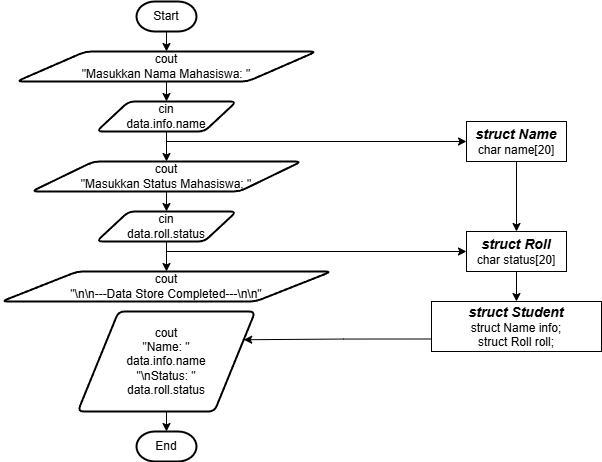

The diagram above was exported from draw.io. Its source (the exported page's mxGraphModel, read from the mxfile embedded in the PNG):
<mxGraphModel dx="1930" dy="568" grid="1" gridSize="10" guides="1" tooltips="1" connect="1" arrows="1" fold="1" page="1" pageScale="1" pageWidth="827" pageHeight="1169" math="0" shadow="0">
  <root>
    <mxCell id="0" />
    <mxCell id="1" parent="0" />
    <mxCell id="42Ne7AoChX6bewAAfZG--3" style="edgeStyle=orthogonalEdgeStyle;rounded=0;orthogonalLoop=1;jettySize=auto;html=1;exitX=0.5;exitY=1;exitDx=0;exitDy=0;exitPerimeter=0;entryX=0.5;entryY=0;entryDx=0;entryDy=0;" edge="1" parent="1" source="42Ne7AoChX6bewAAfZG--1" target="42Ne7AoChX6bewAAfZG--2">
      <mxGeometry relative="1" as="geometry" />
    </mxCell>
    <mxCell id="42Ne7AoChX6bewAAfZG--1" value="Start" style="strokeWidth=2;html=1;shape=mxgraph.flowchart.terminator;whiteSpace=wrap;" vertex="1" parent="1">
      <mxGeometry x="110" y="40" width="60" height="30" as="geometry" />
    </mxCell>
    <mxCell id="42Ne7AoChX6bewAAfZG--5" style="edgeStyle=orthogonalEdgeStyle;rounded=0;orthogonalLoop=1;jettySize=auto;html=1;exitX=0.5;exitY=1;exitDx=0;exitDy=0;entryX=0.5;entryY=0;entryDx=0;entryDy=0;" edge="1" parent="1" source="42Ne7AoChX6bewAAfZG--2" target="42Ne7AoChX6bewAAfZG--4">
      <mxGeometry relative="1" as="geometry" />
    </mxCell>
    <mxCell id="42Ne7AoChX6bewAAfZG--2" value="cout&lt;div&gt;&quot;Masukkan Nama Mahasiswa: &quot;&lt;/div&gt;" style="shape=parallelogram;html=1;strokeWidth=2;perimeter=parallelogramPerimeter;whiteSpace=wrap;rounded=1;arcSize=12;size=0.23;" vertex="1" parent="1">
      <mxGeometry x="-10" y="90" width="300" height="30" as="geometry" />
    </mxCell>
    <mxCell id="42Ne7AoChX6bewAAfZG--7" style="edgeStyle=orthogonalEdgeStyle;rounded=0;orthogonalLoop=1;jettySize=auto;html=1;exitX=0.5;exitY=1;exitDx=0;exitDy=0;" edge="1" parent="1" source="42Ne7AoChX6bewAAfZG--4" target="42Ne7AoChX6bewAAfZG--6">
      <mxGeometry relative="1" as="geometry" />
    </mxCell>
    <mxCell id="42Ne7AoChX6bewAAfZG--4" value="cin&lt;div&gt;&lt;span style=&quot;background-color: initial;&quot;&gt;data.info.name&lt;/span&gt;&lt;/div&gt;" style="shape=parallelogram;html=1;strokeWidth=2;perimeter=parallelogramPerimeter;whiteSpace=wrap;rounded=1;arcSize=12;size=0.23;" vertex="1" parent="1">
      <mxGeometry x="70" y="140" width="140" height="30" as="geometry" />
    </mxCell>
    <mxCell id="42Ne7AoChX6bewAAfZG--9" style="edgeStyle=orthogonalEdgeStyle;rounded=0;orthogonalLoop=1;jettySize=auto;html=1;exitX=0.5;exitY=1;exitDx=0;exitDy=0;entryX=0.5;entryY=0;entryDx=0;entryDy=0;" edge="1" parent="1" source="42Ne7AoChX6bewAAfZG--6" target="42Ne7AoChX6bewAAfZG--8">
      <mxGeometry relative="1" as="geometry" />
    </mxCell>
    <mxCell id="42Ne7AoChX6bewAAfZG--6" value="cout&lt;div&gt;&quot;Masukkan Status Mahasiswa: &quot;&lt;/div&gt;" style="shape=parallelogram;html=1;strokeWidth=2;perimeter=parallelogramPerimeter;whiteSpace=wrap;rounded=1;arcSize=12;size=0.23;" vertex="1" parent="1">
      <mxGeometry x="5" y="200" width="270" height="30" as="geometry" />
    </mxCell>
    <mxCell id="42Ne7AoChX6bewAAfZG--11" style="edgeStyle=orthogonalEdgeStyle;rounded=0;orthogonalLoop=1;jettySize=auto;html=1;exitX=0.5;exitY=1;exitDx=0;exitDy=0;entryX=0.5;entryY=0;entryDx=0;entryDy=0;" edge="1" parent="1" source="42Ne7AoChX6bewAAfZG--8" target="42Ne7AoChX6bewAAfZG--10">
      <mxGeometry relative="1" as="geometry" />
    </mxCell>
    <mxCell id="42Ne7AoChX6bewAAfZG--8" value="cin&lt;div&gt;data.roll.status&lt;/div&gt;" style="shape=parallelogram;html=1;strokeWidth=2;perimeter=parallelogramPerimeter;whiteSpace=wrap;rounded=1;arcSize=12;size=0.23;" vertex="1" parent="1">
      <mxGeometry x="70" y="250" width="140" height="30" as="geometry" />
    </mxCell>
    <mxCell id="42Ne7AoChX6bewAAfZG--10" value="cout&lt;div&gt;&quot;\n\n---Data Store Completed---\n\n&quot;&lt;/div&gt;" style="shape=parallelogram;html=1;strokeWidth=2;perimeter=parallelogramPerimeter;whiteSpace=wrap;rounded=1;arcSize=12;size=0.23;" vertex="1" parent="1">
      <mxGeometry x="-25" y="310" width="330" height="30" as="geometry" />
    </mxCell>
    <mxCell id="42Ne7AoChX6bewAAfZG--12" value="" style="endArrow=classic;html=1;rounded=0;" edge="1" parent="1">
      <mxGeometry width="50" height="50" relative="1" as="geometry">
        <mxPoint x="140" y="290" as="sourcePoint" />
        <mxPoint x="440" y="290" as="targetPoint" />
      </mxGeometry>
    </mxCell>
    <mxCell id="42Ne7AoChX6bewAAfZG--13" value="" style="endArrow=classic;html=1;rounded=0;" edge="1" parent="1">
      <mxGeometry width="50" height="50" relative="1" as="geometry">
        <mxPoint x="140" y="180" as="sourcePoint" />
        <mxPoint x="440" y="180" as="targetPoint" />
      </mxGeometry>
    </mxCell>
    <mxCell id="42Ne7AoChX6bewAAfZG--17" style="edgeStyle=orthogonalEdgeStyle;rounded=0;orthogonalLoop=1;jettySize=auto;html=1;exitX=0.5;exitY=1;exitDx=0;exitDy=0;entryX=0.5;entryY=0;entryDx=0;entryDy=0;" edge="1" parent="1" source="42Ne7AoChX6bewAAfZG--14" target="42Ne7AoChX6bewAAfZG--16">
      <mxGeometry relative="1" as="geometry" />
    </mxCell>
    <mxCell id="42Ne7AoChX6bewAAfZG--14" value="&lt;div&gt;&lt;b&gt;&lt;i&gt;&lt;font style=&quot;font-size: 14px;&quot;&gt;struct Name&lt;/font&gt;&lt;/i&gt;&lt;/b&gt;&lt;/div&gt;&lt;div&gt;&lt;span style=&quot;background-color: initial;&quot;&gt;char name[20]&lt;/span&gt;&lt;/div&gt;" style="rounded=0;whiteSpace=wrap;html=1;" vertex="1" parent="1">
      <mxGeometry x="440" y="160" width="100" height="40" as="geometry" />
    </mxCell>
    <mxCell id="42Ne7AoChX6bewAAfZG--19" style="edgeStyle=orthogonalEdgeStyle;rounded=0;orthogonalLoop=1;jettySize=auto;html=1;exitX=0.5;exitY=1;exitDx=0;exitDy=0;entryX=0.5;entryY=0;entryDx=0;entryDy=0;" edge="1" parent="1" source="42Ne7AoChX6bewAAfZG--16" target="42Ne7AoChX6bewAAfZG--18">
      <mxGeometry relative="1" as="geometry" />
    </mxCell>
    <mxCell id="42Ne7AoChX6bewAAfZG--16" value="&lt;div&gt;&lt;b&gt;&lt;i&gt;&lt;font style=&quot;font-size: 14px;&quot;&gt;struct Roll&lt;/font&gt;&lt;/i&gt;&lt;/b&gt;&lt;/div&gt;&lt;div&gt;&lt;span style=&quot;background-color: initial;&quot;&gt;char status[20]&lt;/span&gt;&lt;/div&gt;" style="rounded=0;whiteSpace=wrap;html=1;" vertex="1" parent="1">
      <mxGeometry x="440" y="270" width="100" height="40" as="geometry" />
    </mxCell>
    <mxCell id="42Ne7AoChX6bewAAfZG--21" style="edgeStyle=orthogonalEdgeStyle;rounded=0;orthogonalLoop=1;jettySize=auto;html=1;exitX=0;exitY=0.75;exitDx=0;exitDy=0;entryX=1;entryY=0.25;entryDx=0;entryDy=0;" edge="1" parent="1" source="42Ne7AoChX6bewAAfZG--18" target="42Ne7AoChX6bewAAfZG--20">
      <mxGeometry relative="1" as="geometry" />
    </mxCell>
    <mxCell id="42Ne7AoChX6bewAAfZG--18" value="&lt;div&gt;&lt;b&gt;&lt;i&gt;&lt;font style=&quot;font-size: 14px;&quot;&gt;struct Student&lt;/font&gt;&lt;/i&gt;&lt;/b&gt;&lt;/div&gt;&lt;div&gt;&lt;span style=&quot;background-color: initial;&quot;&gt;struct Name info;&lt;/span&gt;&lt;/div&gt;&lt;div&gt;&lt;span style=&quot;background-color: initial;&quot;&gt;struct Roll roll;&lt;/span&gt;&lt;/div&gt;" style="rounded=0;whiteSpace=wrap;html=1;" vertex="1" parent="1">
      <mxGeometry x="405" y="340" width="170" height="50" as="geometry" />
    </mxCell>
    <mxCell id="42Ne7AoChX6bewAAfZG--20" value="cout&lt;div&gt;&quot;Name: &quot;&lt;/div&gt;&lt;div&gt;data.info.name&lt;/div&gt;&lt;div&gt;&quot;\nStatus: &quot;&lt;/div&gt;&lt;div&gt;data.roll.status&lt;/div&gt;" style="shape=parallelogram;html=1;strokeWidth=2;perimeter=parallelogramPerimeter;whiteSpace=wrap;rounded=1;arcSize=12;size=0.23;" vertex="1" parent="1">
      <mxGeometry x="51.25" y="350" width="177.5" height="100" as="geometry" />
    </mxCell>
    <mxCell id="42Ne7AoChX6bewAAfZG--22" value="End" style="strokeWidth=2;html=1;shape=mxgraph.flowchart.terminator;whiteSpace=wrap;" vertex="1" parent="1">
      <mxGeometry x="110" y="470" width="60" height="30" as="geometry" />
    </mxCell>
    <mxCell id="42Ne7AoChX6bewAAfZG--23" style="edgeStyle=orthogonalEdgeStyle;rounded=0;orthogonalLoop=1;jettySize=auto;html=1;exitX=0.5;exitY=1;exitDx=0;exitDy=0;entryX=0.5;entryY=0;entryDx=0;entryDy=0;entryPerimeter=0;" edge="1" parent="1" source="42Ne7AoChX6bewAAfZG--20" target="42Ne7AoChX6bewAAfZG--22">
      <mxGeometry relative="1" as="geometry" />
    </mxCell>
  </root>
</mxGraphModel>